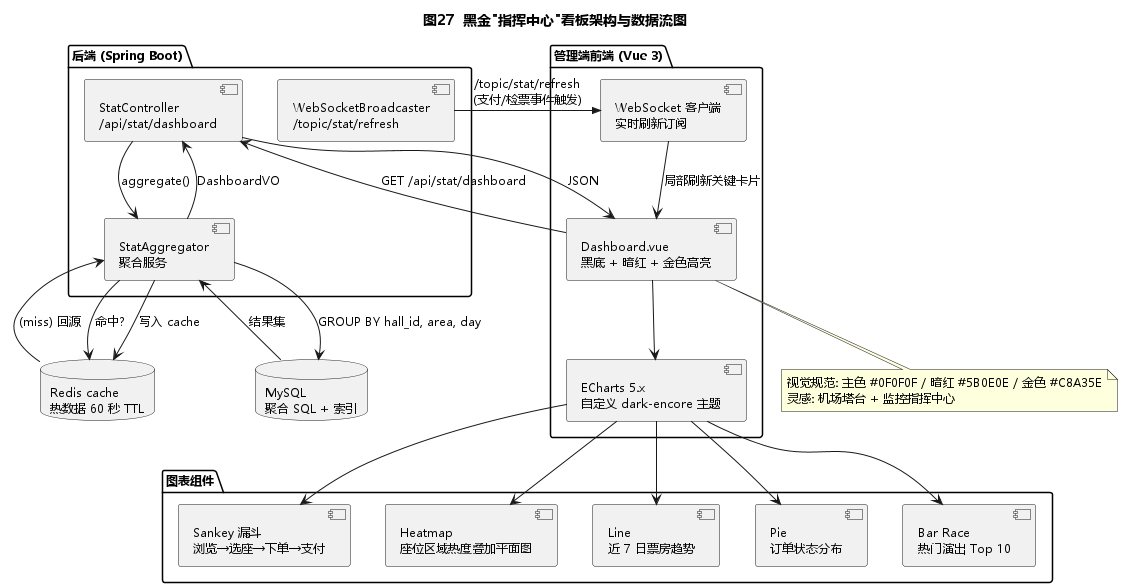

The diagram above was rendered by PlantUML. Its source (embedded in the PNG):
@startuml
!pragma teoz true
skinparam shadowing false
skinparam DefaultFontName "Microsoft YaHei"
skinparam DefaultFontSize 12
title 图27  黑金"指挥中心"看板架构与数据流图

package "管理端前端 (Vue 3)" {
  component [Dashboard.vue\n黑底 + 暗红 + 金色高亮] as DV
  component [ECharts 5.x\n自定义 dark-encore 主题] as EC
  component [WebSocket 客户端\n实时刷新订阅] as WSC
}

package "图表组件" {
  component [Sankey 漏斗\n浏览→选座→下单→支付] as SK
  component [Heatmap\n座位区域热度叠加平面图] as HM
  component [Line\n近 7 日票房趋势] as LN
  component [Pie\n订单状态分布] as PI
  component [Bar Race\n热门演出 Top 10] as BR
}

package "后端 (Spring Boot)" {
  component [StatController\n/api/stat/dashboard] as SC
  component [StatAggregator\n聚合服务] as SA
  component [WebSocketBroadcaster\n/topic/stat/refresh] as WSB
}

database "Redis cache\n热数据 60 秒 TTL" as RC
database "MySQL\n聚合 SQL + 索引" as DB

DV --> EC
EC --> SK
EC --> HM
EC --> LN
EC --> PI
EC --> BR
DV --> SC : GET /api/stat/dashboard
SC --> SA : aggregate()
SA --> RC : 命中?
RC --> SA : (miss) 回源
SA --> DB : GROUP BY hall_id, area, day
DB --> SA : 结果集
SA --> RC : 写入 cache
SA --> SC : DashboardVO
SC --> DV : JSON

WSB ->> WSC : /topic/stat/refresh\n(支付/检票事件触发)
WSC --> DV : 局部刷新关键卡片

note bottom of DV
  视觉规范: 主色 #0F0F0F / 暗红 #5B0E0E / 金色 #C8A35E
  灵感: 机场塔台 + 监控指挥中心
end note
@enduml